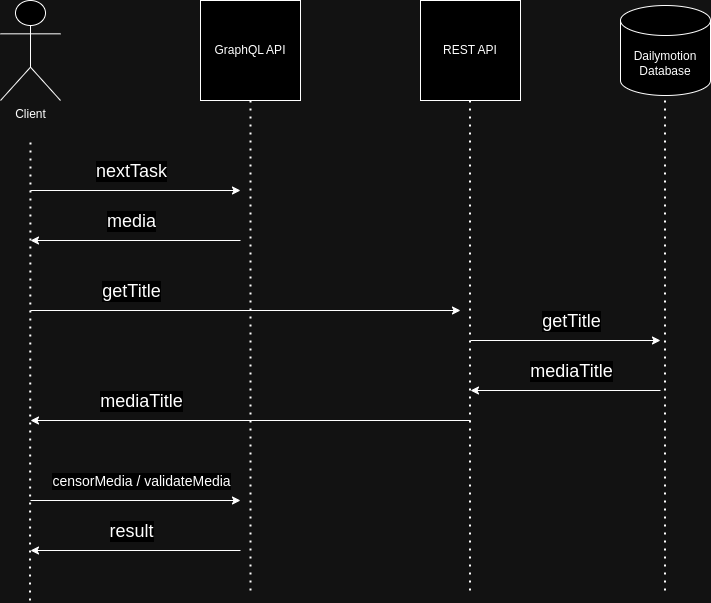

The diagram above was exported from draw.io. Its source (the exported page's mxGraphModel, read from the mxfile embedded in the PNG):
<mxGraphModel dx="1434" dy="779" grid="1" gridSize="10" guides="1" tooltips="1" connect="1" arrows="1" fold="1" page="1" pageScale="1" pageWidth="850" pageHeight="1100" math="0" shadow="0">
  <root>
    <mxCell id="0" />
    <mxCell id="1" parent="0" />
    <mxCell id="cQ0v9VyyLOoSl6P3HXn3-1" value="Client" style="shape=umlActor;verticalLabelPosition=bottom;verticalAlign=top;html=1;outlineConnect=0;" vertex="1" parent="1">
      <mxGeometry x="40" y="50" width="60" height="100" as="geometry" />
    </mxCell>
    <mxCell id="cQ0v9VyyLOoSl6P3HXn3-3" value="GraphQL API" style="whiteSpace=wrap;html=1;aspect=fixed;" vertex="1" parent="1">
      <mxGeometry x="240" y="50" width="100" height="100" as="geometry" />
    </mxCell>
    <mxCell id="cQ0v9VyyLOoSl6P3HXn3-5" value="REST API" style="whiteSpace=wrap;html=1;aspect=fixed;" vertex="1" parent="1">
      <mxGeometry x="460" y="50" width="100" height="100" as="geometry" />
    </mxCell>
    <mxCell id="cQ0v9VyyLOoSl6P3HXn3-6" value="Dailymotion Database" style="shape=cylinder3;whiteSpace=wrap;html=1;boundedLbl=1;backgroundOutline=1;size=15;" vertex="1" parent="1">
      <mxGeometry x="660" y="55" width="90" height="90" as="geometry" />
    </mxCell>
    <mxCell id="cQ0v9VyyLOoSl6P3HXn3-7" value="" style="endArrow=none;dashed=1;html=1;dashPattern=1 3;strokeWidth=2;rounded=0;entryX=0.5;entryY=1;entryDx=0;entryDy=0;" edge="1" parent="1" target="cQ0v9VyyLOoSl6P3HXn3-3">
      <mxGeometry width="50" height="50" relative="1" as="geometry">
        <mxPoint x="290" y="640" as="sourcePoint" />
        <mxPoint x="450" y="380" as="targetPoint" />
      </mxGeometry>
    </mxCell>
    <mxCell id="cQ0v9VyyLOoSl6P3HXn3-8" value="" style="endArrow=none;dashed=1;html=1;dashPattern=1 3;strokeWidth=2;rounded=0;" edge="1" parent="1">
      <mxGeometry width="50" height="50" relative="1" as="geometry">
        <mxPoint x="69.5" y="650" as="sourcePoint" />
        <mxPoint x="70" y="190" as="targetPoint" />
      </mxGeometry>
    </mxCell>
    <mxCell id="cQ0v9VyyLOoSl6P3HXn3-9" value="" style="endArrow=none;dashed=1;html=1;dashPattern=1 3;strokeWidth=2;rounded=0;entryX=0.5;entryY=1;entryDx=0;entryDy=0;" edge="1" parent="1">
      <mxGeometry width="50" height="50" relative="1" as="geometry">
        <mxPoint x="704.5" y="640" as="sourcePoint" />
        <mxPoint x="704.5" y="150" as="targetPoint" />
      </mxGeometry>
    </mxCell>
    <mxCell id="cQ0v9VyyLOoSl6P3HXn3-11" value="" style="endArrow=none;dashed=1;html=1;dashPattern=1 3;strokeWidth=2;rounded=0;entryX=0.5;entryY=1;entryDx=0;entryDy=0;" edge="1" parent="1">
      <mxGeometry width="50" height="50" relative="1" as="geometry">
        <mxPoint x="509.5" y="640" as="sourcePoint" />
        <mxPoint x="509.5" y="150" as="targetPoint" />
      </mxGeometry>
    </mxCell>
    <mxCell id="cQ0v9VyyLOoSl6P3HXn3-12" value="" style="endArrow=classic;html=1;rounded=0;" edge="1" parent="1">
      <mxGeometry width="50" height="50" relative="1" as="geometry">
        <mxPoint x="70" y="240" as="sourcePoint" />
        <mxPoint x="280" y="240" as="targetPoint" />
      </mxGeometry>
    </mxCell>
    <mxCell id="cQ0v9VyyLOoSl6P3HXn3-13" value="&lt;font style=&quot;font-size: 18px;&quot;&gt;nextTask&lt;/font&gt;" style="edgeLabel;html=1;align=center;verticalAlign=middle;resizable=0;points=[];" vertex="1" connectable="0" parent="cQ0v9VyyLOoSl6P3HXn3-12">
      <mxGeometry x="0.4952" y="2" relative="1" as="geometry">
        <mxPoint x="-57" y="-18" as="offset" />
      </mxGeometry>
    </mxCell>
    <mxCell id="cQ0v9VyyLOoSl6P3HXn3-15" value="" style="endArrow=none;html=1;rounded=0;startArrow=classic;startFill=1;endFill=0;" edge="1" parent="1">
      <mxGeometry width="50" height="50" relative="1" as="geometry">
        <mxPoint x="70" y="290" as="sourcePoint" />
        <mxPoint x="280" y="290" as="targetPoint" />
      </mxGeometry>
    </mxCell>
    <mxCell id="cQ0v9VyyLOoSl6P3HXn3-16" value="&lt;font style=&quot;font-size: 18px;&quot;&gt;media&lt;/font&gt;" style="edgeLabel;html=1;align=center;verticalAlign=middle;resizable=0;points=[];" vertex="1" connectable="0" parent="cQ0v9VyyLOoSl6P3HXn3-15">
      <mxGeometry x="0.4952" y="2" relative="1" as="geometry">
        <mxPoint x="-57" y="-18" as="offset" />
      </mxGeometry>
    </mxCell>
    <mxCell id="cQ0v9VyyLOoSl6P3HXn3-17" value="" style="endArrow=classic;html=1;rounded=0;" edge="1" parent="1">
      <mxGeometry width="50" height="50" relative="1" as="geometry">
        <mxPoint x="70" y="360" as="sourcePoint" />
        <mxPoint x="500" y="360" as="targetPoint" />
      </mxGeometry>
    </mxCell>
    <mxCell id="cQ0v9VyyLOoSl6P3HXn3-18" value="&lt;font style=&quot;font-size: 18px;&quot;&gt;getTitle&lt;/font&gt;" style="edgeLabel;html=1;align=center;verticalAlign=middle;resizable=0;points=[];" vertex="1" connectable="0" parent="cQ0v9VyyLOoSl6P3HXn3-17">
      <mxGeometry x="0.4952" y="2" relative="1" as="geometry">
        <mxPoint x="-221" y="-18" as="offset" />
      </mxGeometry>
    </mxCell>
    <mxCell id="cQ0v9VyyLOoSl6P3HXn3-19" value="" style="endArrow=none;html=1;rounded=0;startArrow=classic;startFill=1;endFill=0;" edge="1" parent="1">
      <mxGeometry width="50" height="50" relative="1" as="geometry">
        <mxPoint x="70" y="470" as="sourcePoint" />
        <mxPoint x="510" y="470" as="targetPoint" />
      </mxGeometry>
    </mxCell>
    <mxCell id="cQ0v9VyyLOoSl6P3HXn3-20" value="&lt;font style=&quot;font-size: 18px;&quot;&gt;mediaTitle&lt;/font&gt;" style="edgeLabel;html=1;align=center;verticalAlign=middle;resizable=0;points=[];" vertex="1" connectable="0" parent="cQ0v9VyyLOoSl6P3HXn3-19">
      <mxGeometry x="0.4952" y="2" relative="1" as="geometry">
        <mxPoint x="-219" y="-18" as="offset" />
      </mxGeometry>
    </mxCell>
    <mxCell id="cQ0v9VyyLOoSl6P3HXn3-21" value="" style="endArrow=none;html=1;rounded=0;startArrow=classic;startFill=1;endFill=0;" edge="1" parent="1">
      <mxGeometry width="50" height="50" relative="1" as="geometry">
        <mxPoint x="510" y="440" as="sourcePoint" />
        <mxPoint x="700" y="440" as="targetPoint" />
      </mxGeometry>
    </mxCell>
    <mxCell id="cQ0v9VyyLOoSl6P3HXn3-22" value="&lt;font style=&quot;font-size: 18px;&quot;&gt;mediaTitle&lt;/font&gt;" style="edgeLabel;html=1;align=center;verticalAlign=middle;resizable=0;points=[];" vertex="1" connectable="0" parent="cQ0v9VyyLOoSl6P3HXn3-21">
      <mxGeometry x="0.4952" y="2" relative="1" as="geometry">
        <mxPoint x="-42" y="-18" as="offset" />
      </mxGeometry>
    </mxCell>
    <mxCell id="cQ0v9VyyLOoSl6P3HXn3-23" value="" style="endArrow=classic;html=1;rounded=0;" edge="1" parent="1">
      <mxGeometry width="50" height="50" relative="1" as="geometry">
        <mxPoint x="510" y="390" as="sourcePoint" />
        <mxPoint x="700" y="390" as="targetPoint" />
      </mxGeometry>
    </mxCell>
    <mxCell id="cQ0v9VyyLOoSl6P3HXn3-24" value="&lt;font style=&quot;font-size: 18px;&quot;&gt;getTitle&lt;/font&gt;" style="edgeLabel;html=1;align=center;verticalAlign=middle;resizable=0;points=[];" vertex="1" connectable="0" parent="cQ0v9VyyLOoSl6P3HXn3-23">
      <mxGeometry x="0.4952" y="2" relative="1" as="geometry">
        <mxPoint x="-42" y="-18" as="offset" />
      </mxGeometry>
    </mxCell>
    <mxCell id="cQ0v9VyyLOoSl6P3HXn3-25" value="" style="endArrow=classic;html=1;rounded=0;" edge="1" parent="1">
      <mxGeometry width="50" height="50" relative="1" as="geometry">
        <mxPoint x="70" y="550" as="sourcePoint" />
        <mxPoint x="280" y="550" as="targetPoint" />
      </mxGeometry>
    </mxCell>
    <mxCell id="cQ0v9VyyLOoSl6P3HXn3-26" value="&lt;font style=&quot;font-size: 14px;&quot;&gt;censorMedia / validateMedia&lt;/font&gt;" style="edgeLabel;html=1;align=center;verticalAlign=middle;resizable=0;points=[];" vertex="1" connectable="0" parent="cQ0v9VyyLOoSl6P3HXn3-25">
      <mxGeometry x="0.4952" y="2" relative="1" as="geometry">
        <mxPoint x="-47" y="-18" as="offset" />
      </mxGeometry>
    </mxCell>
    <mxCell id="cQ0v9VyyLOoSl6P3HXn3-27" value="" style="endArrow=none;html=1;rounded=0;startArrow=classic;startFill=1;endFill=0;" edge="1" parent="1">
      <mxGeometry width="50" height="50" relative="1" as="geometry">
        <mxPoint x="70" y="600" as="sourcePoint" />
        <mxPoint x="280" y="600" as="targetPoint" />
      </mxGeometry>
    </mxCell>
    <mxCell id="cQ0v9VyyLOoSl6P3HXn3-28" value="&lt;span style=&quot;font-size: 18px;&quot;&gt;result&lt;/span&gt;" style="edgeLabel;html=1;align=center;verticalAlign=middle;resizable=0;points=[];" vertex="1" connectable="0" parent="cQ0v9VyyLOoSl6P3HXn3-27">
      <mxGeometry x="0.4952" y="2" relative="1" as="geometry">
        <mxPoint x="-57" y="-18" as="offset" />
      </mxGeometry>
    </mxCell>
  </root>
</mxGraphModel>